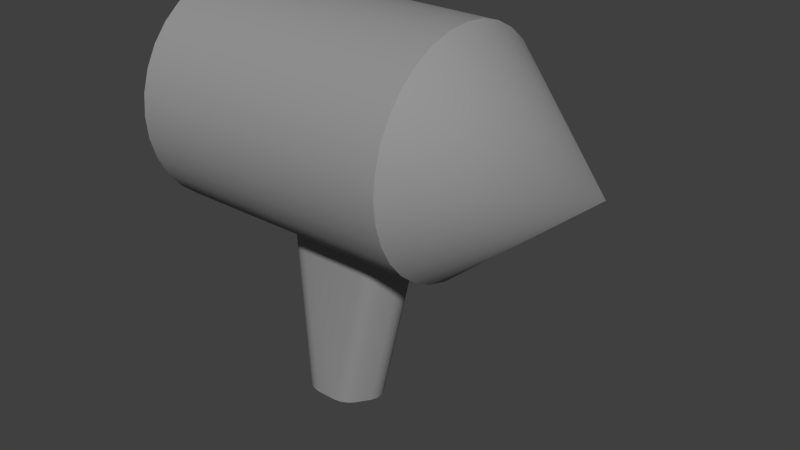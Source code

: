 # Source: human9.blend  (saved by Blender 2.77.0; exported with 4.5.12 LTS)
import bpy
from mathutils import Matrix  # noqa: F401  (used for matrix-valued properties, if any)

bpy.ops.wm.read_factory_settings(use_empty=True)
scene = bpy.context.scene
scene.name = 'Scene'

# ---- collections
col_collection_1 = bpy.data.collections.new('Collection 1'); scene.collection.children.link(col_collection_1)

# ---- materials (node trees are filled in below, after node groups)
mat_colobotmesh_mat_1 = bpy.data.materials.new('ColobotMesh_mat_1')
mat_colobotmesh_mat_1.alpha_threshold = 0.0
mat_colobotmesh_mat_1.use_transparent_shadow = False
mat_colobotmesh_mat_1.diffuse_color = (0.3, 0.3, 0.3, 1.0)
mat_colobotmesh_mat_1.specular_color = (0.0, 0.0, 0.0)
mat_colobotmesh_mat_1.roughness = 0.5
mat_colobotmesh_mat_2 = bpy.data.materials.new('ColobotMesh_mat_2')
mat_colobotmesh_mat_2.alpha_threshold = 0.0
mat_colobotmesh_mat_2.use_transparent_shadow = False
mat_colobotmesh_mat_2.diffuse_color = (1.0, 1.0, 1.0, 1.0)
mat_colobotmesh_mat_2.specular_color = (0.0, 0.0, 0.0)
mat_colobotmesh_mat_2.roughness = 0.5
mat_colobotmesh_mat_3 = bpy.data.materials.new('ColobotMesh_mat_3')
mat_colobotmesh_mat_3.alpha_threshold = 0.0
mat_colobotmesh_mat_3.use_transparent_shadow = False
mat_colobotmesh_mat_3.diffuse_color = (1.0, 1.0, 1.0, 1.0)
mat_colobotmesh_mat_3.specular_color = (0.0, 0.0, 0.0)
mat_colobotmesh_mat_3.roughness = 0.5

# ---- material node trees

# ---- world
world_world = bpy.data.worlds.new('World'); scene.world = world_world
world_world.color = (0.05088, 0.05088, 0.05088)
world_world.use_sun_shadow = False
world_world.sun_shadow_jitter_overblur = 0.0
world_world.cycles.sampling_method = 'NONE'
world_world.cycles.sample_map_resolution = 256

# ---- meshes
me_colobotmesh__001 = bpy.data.meshes.new('ColobotMesh_.001')
me_colobotmesh__001.from_pydata([(0.001153, -0.4276, 0.004171), (0.1722, -0.4276, -0.03712), (0.1723, -0.4276, 0.04551), (0.1507, -0.4276, 0.004171), (0.1828, -0.4276, -0.01094), (0.1828, -0.4276, 0.01931), (0.1301, -0.4276, 0.1059), (0.04979, -0.4276, 0.1472), (0.07225, -0.4276, 0.1059), (0.1087, -0.4276, 0.1265), (0.07934, -0.4276, 0.1417), (-0.04872, -0.4276, 0.1472), (-0.1275, -0.4276, 0.1062), (-0.07013, -0.4276, 0.1061), (-0.07763, -0.4276, 0.1417), (-0.1065, -0.4276, 0.1267), (-0.1702, -0.4276, 0.04518), (-0.1701, -0.4276, -0.0368), (-0.1488, -0.4276, 0.004171), (-0.1807, -0.4276, 0.01919), (-0.1806, -0.4276, -0.01082), (-0.1276, -0.4276, -0.09743), (-0.04872, -0.4276, -0.1384), (-0.07011, -0.4276, -0.09743), (-0.1065, -0.4276, -0.1179), (-0.07763, -0.4276, -0.1329), (0.04979, -0.4276, -0.1384), (0.1301, -0.4276, -0.09711), (0.07166, -0.4276, -0.09635), (0.07935, -0.4276, -0.1329), (0.1088, -0.4276, -0.1178), (0.3838, 0.4724, 0.04551), (0.3837, 0.4724, -0.03712), (0.3944, 0.4724, 0.01931), (0.3943, 0.4724, -0.01094), (0.2613, 0.4724, 0.1472), (0.3416, 0.4724, 0.1059), (0.2909, 0.4724, 0.1417), (0.3203, 0.4724, 0.1265), (-0.191, 0.4724, 0.1062), (-0.1122, 0.4724, 0.1472), (-0.1699, 0.4724, 0.1267), (-0.1411, 0.4724, 0.1417), (-0.2335, 0.4724, -0.0368), (-0.2336, 0.4724, 0.04518), (-0.2441, 0.4724, -0.01082), (-0.2441, 0.4724, 0.01919), (-0.1122, 0.4724, -0.1384), (-0.191, 0.4724, -0.09743), (-0.1411, 0.4724, -0.1329), (-0.1699, 0.4724, -0.1179), (0.3417, 0.4724, -0.09711), (0.2613, 0.4724, -0.1384), (0.3203, 0.4724, -0.1178), (0.2909, 0.4724, -0.1329)], [], [(27, 1, 3), (40, 11, 7), (44, 16, 12), (23, 22, 26), (52, 26, 22), (7, 11, 13), (18, 17, 21), (32, 1, 27), (3, 2, 6), (12, 16, 18), (48, 21, 17), (1, 4, 3), (4, 5, 3), (5, 2, 3), (6, 9, 8), (9, 10, 8), (10, 7, 8), (11, 14, 13), (14, 15, 13), (15, 12, 13), (16, 19, 18), (19, 20, 18), (20, 17, 18), (21, 24, 23), (24, 25, 23), (25, 22, 23), (26, 29, 28), (29, 30, 28), (30, 27, 28), (1, 32, 34), (4, 34, 33), (5, 33, 31), (26, 52, 54), (29, 54, 53), (30, 53, 51), (11, 40, 42), (14, 42, 41), (15, 41, 39), (16, 44, 46), (19, 46, 45), (20, 45, 43), (21, 48, 50), (24, 50, 49), (25, 49, 47), (6, 36, 38), (9, 38, 37), (10, 37, 35), (36, 6, 2), (3, 0, 28), (35, 40, 7), (28, 27, 3), (39, 44, 12), (28, 0, 23), (28, 23, 26), (13, 0, 8), (47, 52, 22), (23, 0, 18), (8, 7, 13), (23, 18, 21), (8, 0, 3), (51, 32, 27), (8, 3, 6), (43, 48, 17), (18, 0, 13), (13, 12, 18), (4, 1, 34), (5, 4, 33), (2, 5, 31), (29, 26, 54), (30, 29, 53), (27, 30, 51), (14, 11, 42), (15, 14, 41), (12, 15, 39), (19, 16, 46), (20, 19, 45), (17, 20, 43), (24, 21, 50), (25, 24, 49), (22, 25, 47), (9, 6, 38), (10, 9, 37), (7, 10, 35), (31, 36, 2)])
me_colobotmesh__001.polygons.foreach_set('use_smooth', [True] * 84)
_uv = me_colobotmesh__001.uv_layers.new(name='UV_1')
_uv.uv.foreach_set('vector', [0.6046, 0.9863, 0.6063, 0.9863, 0.6074, 0.9863, 0.6113, 0.9941, 0.6113, 0.9863, 0.6113, 0.9863, 0.6085, 0.9941, 0.6085, 0.9863, 0.6102, 0.9863, 0.6046, 0.9863, 0.6035, 0.9863, 0.6035, 0.9863, 0.6035, 0.9941, 0.6035, 0.9863, 0.6035, 0.9863, 0.6113, 0.9863, 0.6113, 0.9863, 0.6102, 0.9863, 0.6074, 0.9863, 0.6063, 0.9863, 0.6046, 0.9863, 0.6063, 0.9941, 0.6063, 0.9863, 0.6046, 0.9863, 0.6074, 0.9863, 0.6085, 0.9863, 0.6102, 0.9863, 0.6102, 0.9863, 0.6085, 0.9863, 0.6074, 0.9863, 0.6046, 0.9941, 0.6046, 0.9863, 0.6063, 0.9863, 0.6063, 0.9863, 0.6069, 0.9863, 0.6074, 0.9863, 0.6069, 0.9863, 0.6075, 0.9863, 0.6074, 0.9863, 0.6075, 0.9863, 0.6085, 0.9863, 0.6074, 0.9863, 0.6102, 0.9863, 0.6108, 0.9863, 0.6102, 0.9863, 0.6108, 0.9863, 0.6115, 0.9863, 0.6102, 0.9863, 0.6115, 0.9863, 0.6113, 0.9863, 0.6102, 0.9863, 0.6113, 0.9863, 0.6113, 0.9863, 0.6102, 0.9863, 0.6113, 0.9863, 0.6113, 0.9863, 0.6102, 0.9863, 0.6113, 0.9863, 0.6102, 0.9863, 0.6102, 0.9863, 0.6085, 0.9863, 0.6079, 0.9863, 0.6074, 0.9863, 0.6079, 0.9863, 0.6074, 0.9863, 0.6074, 0.9863, 0.6074, 0.9863, 0.6063, 0.9863, 0.6074, 0.9863, 0.6046, 0.9863, 0.604, 0.9863, 0.6046, 0.9863, 0.604, 0.9863, 0.6033, 0.9863, 0.6046, 0.9863, 0.6033, 0.9863, 0.6035, 0.9863, 0.6046, 0.9863, 0.6035, 0.9863, 0.6035, 0.9863, 0.6047, 0.9863, 0.6035, 0.9863, 0.6035, 0.9863, 0.6047, 0.9863, 0.6035, 0.9863, 0.6046, 0.9863, 0.6047, 0.9863, 0.6063, 0.9863, 0.6063, 0.9941, 0.6069, 0.9941, 0.6069, 0.9863, 0.6069, 0.9941, 0.6079, 0.9941, 0.6079, 0.9863, 0.6079, 0.9941, 0.6085, 0.9941, 0.6035, 0.9863, 0.6035, 0.9941, 0.6035, 0.9941, 0.6035, 0.9863, 0.6035, 0.9941, 0.604, 0.9941, 0.604, 0.9863, 0.604, 0.9941, 0.6046, 0.9941, 0.6113, 0.9863, 0.6113, 0.9941, 0.6113, 0.9941, 0.6113, 0.9863, 0.6113, 0.9941, 0.6109, 0.9941, 0.6109, 0.9863, 0.6109, 0.9941, 0.6102, 0.9941, 0.6085, 0.9863, 0.6085, 0.9941, 0.6079, 0.9941, 0.6079, 0.9863, 0.6079, 0.9941, 0.6069, 0.9941, 0.6069, 0.9863, 0.6069, 0.9941, 0.6063, 0.9941, 0.6046, 0.9863, 0.6046, 0.9941, 0.604, 0.9941, 0.604, 0.9863, 0.604, 0.9941, 0.6035, 0.9941, 0.6035, 0.9863, 0.6035, 0.9941, 0.6035, 0.9941, 0.6102, 0.9863, 0.6102, 0.9941, 0.6108, 0.9941, 0.6108, 0.9863, 0.6108, 0.9941, 0.6113, 0.9941, 0.6113, 0.9863, 0.6113, 0.9941, 0.6113, 0.9941, 0.6102, 0.9941, 0.6102, 0.9863, 0.6085, 0.9863, 0.6074, 0.9863, 0.6074, 0.9863, 0.6047, 0.9863, 0.6113, 0.9941, 0.6113, 0.9941, 0.6113, 0.9863, 0.6047, 0.9863, 0.6046, 0.9863, 0.6074, 0.9863, 0.6102, 0.9941, 0.6085, 0.9941, 0.6102, 0.9863, 0.6047, 0.9863, 0.6074, 0.9863, 0.6046, 0.9863, 0.6047, 0.9863, 0.6046, 0.9863, 0.6035, 0.9863, 0.6102, 0.9863, 0.6074, 0.9863, 0.6102, 0.9863, 0.6035, 0.9941, 0.6035, 0.9941, 0.6035, 0.9863, 0.6046, 0.9863, 0.6074, 0.9863, 0.6074, 0.9863, 0.6102, 0.9863, 0.6113, 0.9863, 0.6102, 0.9863, 0.6046, 0.9863, 0.6074, 0.9863, 0.6046, 0.9863, 0.6102, 0.9863, 0.6074, 0.9863, 0.6074, 0.9863, 0.6046, 0.9941, 0.6063, 0.9941, 0.6046, 0.9863, 0.6102, 0.9863, 0.6074, 0.9863, 0.6102, 0.9863, 0.6063, 0.9941, 0.6046, 0.9941, 0.6063, 0.9863, 0.6074, 0.9863, 0.6074, 0.9863, 0.6102, 0.9863, 0.6102, 0.9863, 0.6102, 0.9863, 0.6074, 0.9863, 0.6069, 0.9863, 0.6063, 0.9863, 0.6069, 0.9941, 0.6079, 0.9863, 0.6069, 0.9863, 0.6079, 0.9941, 0.6085, 0.9863, 0.6079, 0.9863, 0.6085, 0.9941, 0.6035, 0.9863, 0.6035, 0.9863, 0.6035, 0.9941, 0.604, 0.9863, 0.6035, 0.9863, 0.604, 0.9941, 0.6046, 0.9863, 0.604, 0.9863, 0.6046, 0.9941, 0.6113, 0.9863, 0.6113, 0.9863, 0.6113, 0.9941, 0.6109, 0.9863, 0.6113, 0.9863, 0.6109, 0.9941, 0.6102, 0.9863, 0.6109, 0.9863, 0.6102, 0.9941, 0.6079, 0.9863, 0.6085, 0.9863, 0.6079, 0.9941, 0.6069, 0.9863, 0.6079, 0.9863, 0.6069, 0.9941, 0.6063, 0.9863, 0.6069, 0.9863, 0.6063, 0.9941, 0.604, 0.9863, 0.6046, 0.9863, 0.604, 0.9941, 0.6035, 0.9863, 0.604, 0.9863, 0.6035, 0.9941, 0.6035, 0.9863, 0.6035, 0.9863, 0.6035, 0.9941, 0.6108, 0.9863, 0.6102, 0.9863, 0.6108, 0.9941, 0.6113, 0.9863, 0.6108, 0.9863, 0.6113, 0.9941, 0.6113, 0.9863, 0.6113, 0.9863, 0.6113, 0.9941, 0.6085, 0.9941, 0.6102, 0.9941, 0.6085, 0.9863])
_uv.active_render = True
_uv = me_colobotmesh__001.uv_layers.new(name='UV_2')
_uv.uv.foreach_set('vector', [0.4464, 0.7137, 0.4064, 0.7244, 0.3782, 0.7231, 0.3058, 0.5467, 0.3107, 0.6857, 0.2895, 0.6996, 0.3621, 0.4957, 0.3602, 0.6709, 0.3371, 0.6755, 0.4146, 0.6839, 0.4411, 0.6854, 0.4627, 0.6992, 0.6122, 0.9312, 0.4627, 0.6992, 0.4411, 0.6854, 0.2895, 0.6996, 0.3107, 0.6857, 0.3373, 0.6841, 0.3759, 0.6753, 0.3914, 0.6709, 0.4145, 0.6754, 0.8029, 0.9803, 0.4064, 0.7244, 0.4464, 0.7137, 0.3782, 0.7231, 0.3498, 0.7245, 0.3074, 0.714, 0.3371, 0.6755, 0.3602, 0.6709, 0.3759, 0.6753, 0.4094, 0.4954, 0.4145, 0.6754, 0.3914, 0.6709, 0.4064, 0.7244, 0.3909, 0.728, 0.3782, 0.7231, 0.3909, 0.728, 0.3771, 0.7307, 0.3782, 0.7231, 0.3771, 0.7307, 0.3498, 0.7245, 0.3782, 0.7231, 0.3074, 0.714, 0.2906, 0.7096, 0.3067, 0.7042, 0.2906, 0.7096, 0.2682, 0.7048, 0.3067, 0.7042, 0.2682, 0.7048, 0.2895, 0.6996, 0.3067, 0.7042, 0.3107, 0.6857, 0.3169, 0.6816, 0.3373, 0.6841, 0.3169, 0.6816, 0.3239, 0.6748, 0.3373, 0.6841, 0.3239, 0.6748, 0.3371, 0.6755, 0.3373, 0.6841, 0.3602, 0.6709, 0.3687, 0.6693, 0.3759, 0.6753, 0.3687, 0.6693, 0.3764, 0.668, 0.3759, 0.6753, 0.3764, 0.668, 0.3914, 0.6709, 0.3759, 0.6753, 0.4145, 0.6754, 0.4235, 0.6772, 0.4146, 0.6839, 0.4235, 0.6772, 0.4324, 0.679, 0.4146, 0.6839, 0.4324, 0.679, 0.4411, 0.6854, 0.4146, 0.6839, 0.4627, 0.6992, 0.4692, 0.7033, 0.4452, 0.7038, 0.4692, 0.7033, 0.4764, 0.7102, 0.4452, 0.7038, 0.4764, 0.7102, 0.4464, 0.7137, 0.4452, 0.7038, 0.4064, 0.7244, 0.8029, 0.9803, 0.84, 0.9791, 0.3909, 0.728, 0.84, 0.9791, 0.7724, 0.9791, 0.3656, 0.7281, 0.7724, 0.9791, 0.6527, 0.9802, 0.4627, 0.6992, 0.6122, 0.9312, 0.6254, 0.9616, 0.4692, 0.7033, 0.6254, 0.9616, 0.6638, 0.9831, 0.462, 0.7092, 0.6638, 0.9831, 0.7035, 0.9825, 0.3107, 0.6857, 0.3058, 0.5467, 0.3188, 0.517, 0.3169, 0.6816, 0.3188, 0.517, 0.3341, 0.4954, 0.3281, 0.6774, 0.3341, 0.4954, 0.3419, 0.4954, 0.3602, 0.6709, 0.3621, 0.4957, 0.3695, 0.4959, 0.3687, 0.6693, 0.3695, 0.4959, 0.3819, 0.4959, 0.3829, 0.6693, 0.3819, 0.4959, 0.3893, 0.4957, 0.4145, 0.6754, 0.4094, 0.4954, 0.4173, 0.4954, 0.4235, 0.6772, 0.4173, 0.4954, 0.4325, 0.5171, 0.4347, 0.6813, 0.4325, 0.5171, 0.4454, 0.5468, 0.3074, 0.714, 0.3333, 0.9822, 0.2072, 0.9826, 0.2906, 0.7096, 0.2072, 0.9826, 0.1244, 0.9611, 0.2831, 0.7037, 0.1244, 0.9611, 0.1377, 0.9307, 0.3333, 0.9822, 0.3074, 0.714, 0.3498, 0.7245, 0.3782, 0.7231, 0.3763, 0.6976, 0.4452, 0.7038, 0.1377, 0.9307, 0.3058, 0.5467, 0.2895, 0.6996, 0.4452, 0.7038, 0.4464, 0.7137, 0.3782, 0.7231, 0.3419, 0.4954, 0.3621, 0.4957, 0.3371, 0.6755, 0.4452, 0.7038, 0.3763, 0.6976, 0.4146, 0.6839, 0.4452, 0.7038, 0.4146, 0.6839, 0.4627, 0.6992, 0.3373, 0.6841, 0.3763, 0.6976, 0.3067, 0.7042, 0.4454, 0.5468, 0.6122, 0.9312, 0.4411, 0.6854, 0.4146, 0.6839, 0.3763, 0.6976, 0.3759, 0.6753, 0.3067, 0.7042, 0.2895, 0.6996, 0.3373, 0.6841, 0.4146, 0.6839, 0.3759, 0.6753, 0.4145, 0.6754, 0.3067, 0.7042, 0.3763, 0.6976, 0.3782, 0.7231, 0.7035, 0.9825, 0.8029, 0.9803, 0.4464, 0.7137, 0.3067, 0.7042, 0.3782, 0.7231, 0.3074, 0.714, 0.3893, 0.4957, 0.4094, 0.4954, 0.3914, 0.6709, 0.3759, 0.6753, 0.3763, 0.6976, 0.3373, 0.6841, 0.3373, 0.6841, 0.3371, 0.6755, 0.3759, 0.6753, 0.3909, 0.728, 0.4064, 0.7244, 0.84, 0.9791, 0.3656, 0.7281, 0.3909, 0.728, 0.7724, 0.9791, 0.3498, 0.7245, 0.3656, 0.7281, 0.6527, 0.9802, 0.4692, 0.7033, 0.4627, 0.6992, 0.6254, 0.9616, 0.462, 0.7092, 0.4692, 0.7033, 0.6638, 0.9831, 0.4464, 0.7137, 0.462, 0.7092, 0.7035, 0.9825, 0.3169, 0.6816, 0.3107, 0.6857, 0.3188, 0.517, 0.3281, 0.6774, 0.3169, 0.6816, 0.3341, 0.4954, 0.3371, 0.6755, 0.3281, 0.6774, 0.3419, 0.4954, 0.3687, 0.6693, 0.3602, 0.6709, 0.3695, 0.4959, 0.3829, 0.6693, 0.3687, 0.6693, 0.3819, 0.4959, 0.3914, 0.6709, 0.3829, 0.6693, 0.3893, 0.4957, 0.4235, 0.6772, 0.4145, 0.6754, 0.4173, 0.4954, 0.4347, 0.6813, 0.4235, 0.6772, 0.4325, 0.5171, 0.4411, 0.6854, 0.4347, 0.6813, 0.4454, 0.5468, 0.2906, 0.7096, 0.3074, 0.714, 0.2072, 0.9826, 0.2831, 0.7037, 0.2906, 0.7096, 0.1244, 0.9611, 0.2895, 0.6996, 0.2831, 0.7037, 0.1377, 0.9307, 0.6527, 0.9802, 0.3333, 0.9822, 0.3498, 0.7245])
_ca = me_colobotmesh__001.color_attributes.new('Col', 'BYTE_COLOR', 'CORNER')
_ca.data.foreach_set('color', [1.0, 1.0, 1.0, 1.0, 1.0, 1.0, 1.0, 1.0, 1.0, 1.0, 1.0, 1.0, 1.0, 1.0, 1.0, 1.0, 1.0, 1.0, 1.0, 1.0, 1.0, 1.0, 1.0, 1.0, 1.0, 1.0, 1.0, 1.0, 1.0, 1.0, 1.0, 1.0, 1.0, 1.0, 1.0, 1.0, 1.0, 1.0, 1.0, 1.0, 1.0, 1.0, 1.0, 1.0, 1.0, 1.0, 1.0, 1.0, 1.0, 1.0, 1.0, 1.0, 1.0, 1.0, 1.0, 1.0, 1.0, 1.0, 1.0, 1.0, 1.0, 1.0, 1.0, 1.0, 1.0, 1.0, 1.0, 1.0, 1.0, 1.0, 1.0, 1.0, 1.0, 1.0, 1.0, 1.0, 1.0, 1.0, 1.0, 1.0, 1.0, 1.0, 1.0, 1.0, 1.0, 1.0, 1.0, 1.0, 1.0, 1.0, 1.0, 1.0, 1.0, 1.0, 1.0, 1.0, 1.0, 1.0, 1.0, 1.0, 1.0, 1.0, 1.0, 1.0, 1.0, 1.0, 1.0, 1.0, 1.0, 1.0, 1.0, 1.0, 1.0, 1.0, 1.0, 1.0, 1.0, 1.0, 1.0, 1.0, 1.0, 1.0, 1.0, 1.0, 1.0, 1.0, 1.0, 1.0, 1.0, 1.0, 1.0, 1.0, 1.0, 1.0, 1.0, 1.0, 1.0, 1.0, 1.0, 1.0, 1.0, 1.0, 1.0, 1.0, 1.0, 1.0, 1.0, 1.0, 0.9911, 0.9911, 0.9911, 0.9961, 1.0, 1.0, 1.0, 1.0, 0.9911, 0.9911, 0.9911, 0.9961, 1.0, 1.0, 1.0, 1.0, 1.0, 1.0, 1.0, 1.0, 1.0, 1.0, 1.0, 1.0, 0.9911, 0.9911, 0.9911, 0.9961, 1.0, 1.0, 1.0, 1.0, 0.9911, 0.9911, 0.9911, 0.9961, 1.0, 1.0, 1.0, 1.0, 1.0, 1.0, 1.0, 1.0, 1.0, 1.0, 1.0, 1.0, 1.0, 1.0, 1.0, 1.0, 1.0, 1.0, 1.0, 1.0, 1.0, 1.0, 1.0, 1.0, 1.0, 1.0, 1.0, 1.0, 1.0, 1.0, 1.0, 1.0, 1.0, 1.0, 1.0, 1.0, 1.0, 1.0, 1.0, 1.0, 1.0, 1.0, 1.0, 1.0, 1.0, 1.0, 1.0, 1.0, 1.0, 1.0, 1.0, 1.0, 1.0, 1.0, 1.0, 1.0, 1.0, 1.0, 1.0, 1.0, 0.9911, 0.9911, 0.9911, 0.9961, 1.0, 1.0, 1.0, 1.0, 0.9911, 0.9911, 0.9911, 0.9961, 1.0, 1.0, 1.0, 1.0, 1.0, 1.0, 1.0, 1.0, 1.0, 1.0, 1.0, 1.0, 1.0, 1.0, 1.0, 1.0, 1.0, 1.0, 1.0, 1.0, 1.0, 1.0, 1.0, 1.0, 1.0, 1.0, 1.0, 1.0, 1.0, 1.0, 1.0, 1.0, 1.0, 1.0, 1.0, 1.0, 1.0, 1.0, 1.0, 1.0, 1.0, 1.0, 1.0, 1.0, 1.0, 1.0, 1.0, 1.0, 1.0, 1.0, 1.0, 1.0, 1.0, 1.0, 1.0, 1.0, 1.0, 1.0, 1.0, 1.0, 1.0, 1.0, 1.0, 1.0, 1.0, 1.0, 1.0, 1.0, 1.0, 1.0, 1.0, 1.0, 1.0, 1.0, 1.0, 1.0, 1.0, 1.0, 1.0, 1.0, 1.0, 1.0, 1.0, 1.0, 1.0, 1.0, 1.0, 1.0, 1.0, 1.0, 1.0, 1.0, 1.0, 1.0, 1.0, 1.0, 1.0, 1.0, 1.0, 1.0, 1.0, 1.0, 1.0, 1.0, 1.0, 1.0, 1.0, 1.0, 1.0, 1.0, 1.0, 1.0, 1.0, 1.0, 1.0, 1.0, 1.0, 1.0, 1.0, 1.0, 1.0, 1.0, 1.0, 1.0, 1.0, 1.0, 1.0, 1.0, 1.0, 1.0, 1.0, 1.0, 1.0, 1.0, 1.0, 1.0, 1.0, 1.0, 1.0, 1.0, 1.0, 1.0, 1.0, 1.0, 1.0, 1.0, 1.0, 1.0, 1.0, 1.0, 1.0, 1.0, 1.0, 1.0, 1.0, 1.0, 1.0, 1.0, 1.0, 1.0, 1.0, 1.0, 1.0, 1.0, 1.0, 1.0, 1.0, 1.0, 1.0, 1.0, 1.0, 1.0, 1.0, 1.0, 1.0, 1.0, 1.0, 1.0, 1.0, 1.0, 1.0, 1.0, 1.0, 1.0, 1.0, 1.0, 1.0, 1.0, 1.0, 1.0, 1.0, 1.0, 1.0, 1.0, 1.0, 1.0, 1.0, 1.0, 1.0, 1.0, 1.0, 1.0, 1.0, 1.0, 1.0, 1.0, 1.0, 1.0, 1.0, 1.0, 1.0, 1.0, 0.9911, 0.9911, 0.9911, 0.9961, 1.0, 1.0, 1.0, 1.0, 0.9911, 0.9911, 0.9911, 0.9961, 0.9911, 0.9911, 0.9911, 0.9961, 0.9911, 0.9911, 0.9911, 0.9961, 1.0, 1.0, 1.0, 1.0, 1.0, 1.0, 1.0, 1.0, 1.0, 1.0, 1.0, 1.0, 0.9911, 0.9911, 0.9911, 0.9961, 1.0, 1.0, 1.0, 1.0, 0.9911, 0.9911, 0.9911, 0.9961, 1.0, 1.0, 1.0, 1.0, 1.0, 1.0, 1.0, 1.0, 1.0, 1.0, 1.0, 1.0, 1.0, 1.0, 1.0, 1.0, 1.0, 1.0, 1.0, 1.0, 1.0, 1.0, 1.0, 1.0, 1.0, 1.0, 1.0, 1.0, 0.9911, 0.9911, 0.9911, 0.9961, 1.0, 1.0, 1.0, 1.0, 1.0, 1.0, 1.0, 1.0, 1.0, 1.0, 1.0, 1.0, 1.0, 1.0, 1.0, 1.0, 1.0, 1.0, 1.0, 1.0, 1.0, 1.0, 1.0, 1.0, 1.0, 1.0, 1.0, 1.0, 1.0, 1.0, 1.0, 1.0, 1.0, 1.0, 1.0, 1.0, 1.0, 1.0, 1.0, 1.0, 1.0, 1.0, 1.0, 1.0, 1.0, 1.0, 1.0, 1.0, 1.0, 1.0, 1.0, 1.0, 1.0, 1.0, 1.0, 1.0, 1.0, 1.0, 1.0, 1.0, 1.0, 1.0, 1.0, 1.0, 1.0, 1.0, 1.0, 1.0, 1.0, 1.0, 1.0, 1.0, 1.0, 1.0, 1.0, 1.0, 1.0, 1.0, 1.0, 1.0, 1.0, 1.0, 1.0, 1.0, 1.0, 1.0, 1.0, 1.0, 1.0, 1.0, 1.0, 1.0, 1.0, 1.0, 1.0, 1.0, 1.0, 1.0, 1.0, 1.0, 1.0, 1.0, 1.0, 1.0, 1.0, 1.0, 1.0, 1.0, 1.0, 1.0, 1.0, 1.0, 1.0, 1.0, 1.0, 1.0, 1.0, 1.0, 1.0, 1.0, 1.0, 1.0, 1.0, 1.0, 1.0, 1.0, 1.0, 1.0, 1.0, 1.0, 1.0, 1.0, 1.0, 1.0, 1.0, 1.0, 1.0, 1.0, 1.0, 1.0, 1.0, 1.0, 1.0, 1.0, 1.0, 1.0, 1.0, 1.0, 1.0, 1.0, 1.0, 1.0, 1.0, 1.0, 1.0, 1.0, 1.0, 1.0, 1.0, 1.0, 1.0, 1.0, 1.0, 1.0, 1.0, 1.0, 1.0, 1.0, 1.0, 1.0, 1.0, 1.0, 1.0, 1.0, 1.0, 1.0, 1.0, 1.0, 1.0, 1.0, 1.0, 1.0, 1.0, 1.0, 1.0, 1.0, 1.0, 1.0, 1.0, 1.0, 1.0, 1.0, 1.0, 1.0, 1.0, 1.0, 1.0, 1.0, 1.0, 1.0, 1.0, 1.0, 1.0, 1.0, 1.0, 1.0, 1.0, 1.0, 1.0, 1.0, 1.0, 1.0, 1.0, 1.0, 1.0, 1.0, 1.0, 1.0, 1.0, 1.0, 1.0, 1.0, 1.0, 1.0, 1.0, 1.0, 1.0, 1.0, 1.0, 1.0, 1.0, 1.0, 1.0, 1.0, 1.0, 1.0, 1.0, 1.0, 1.0, 1.0, 1.0, 1.0, 1.0, 1.0, 1.0, 1.0, 1.0, 1.0, 1.0, 1.0, 1.0, 1.0, 1.0, 1.0, 1.0, 1.0, 1.0, 1.0, 1.0, 1.0, 1.0, 1.0, 1.0, 1.0, 1.0, 1.0, 1.0, 1.0, 1.0, 1.0, 1.0, 1.0, 1.0, 1.0, 1.0, 1.0, 1.0, 1.0, 1.0, 1.0, 1.0, 1.0, 1.0, 1.0, 1.0, 1.0, 1.0, 1.0, 1.0, 1.0, 1.0, 1.0, 1.0, 1.0, 1.0, 1.0, 1.0, 1.0, 1.0, 1.0, 1.0, 1.0, 1.0, 1.0, 1.0, 1.0, 1.0, 1.0, 1.0, 1.0, 1.0, 1.0, 1.0, 1.0, 1.0, 1.0, 1.0, 1.0, 1.0, 1.0, 1.0, 1.0, 1.0, 1.0, 1.0, 1.0, 1.0, 1.0, 1.0, 1.0, 1.0, 1.0, 1.0, 1.0, 1.0, 1.0, 1.0, 1.0, 1.0, 1.0, 1.0, 1.0, 1.0, 1.0, 0.9911, 0.9911, 0.9911, 0.9961, 1.0, 1.0, 1.0, 1.0, 1.0, 1.0, 1.0, 1.0, 0.9911, 0.9911, 0.9911, 0.9961, 0.9911, 0.9911, 0.9911, 0.9961, 0.9911, 0.9911, 0.9911, 0.9961, 1.0, 1.0, 1.0, 1.0, 0.9911, 0.9911, 0.9911, 0.9961, 1.0, 1.0, 1.0, 1.0, 1.0, 1.0, 1.0, 1.0, 1.0, 1.0, 1.0, 1.0, 0.9911, 0.9911, 0.9911, 0.9961, 1.0, 1.0, 1.0, 1.0, 1.0, 1.0, 1.0, 1.0, 1.0, 1.0, 1.0, 1.0, 1.0, 1.0, 1.0, 1.0, 1.0, 1.0, 1.0, 1.0, 1.0, 1.0, 1.0, 1.0, 0.9911, 0.9911, 0.9911, 0.9961, 1.0, 1.0, 1.0, 1.0, 1.0, 1.0, 1.0, 1.0, 1.0, 1.0, 1.0, 1.0, 0.9911, 0.9911, 0.9911, 0.9961, 1.0, 1.0, 1.0, 1.0, 1.0, 1.0, 1.0, 1.0, 1.0, 1.0, 1.0, 1.0, 1.0, 1.0, 1.0, 1.0, 1.0, 1.0, 1.0, 1.0, 1.0, 1.0, 1.0, 1.0, 1.0, 1.0, 1.0, 1.0])
me_colobotmesh__001.materials.append(mat_colobotmesh_mat_1)
me_colobotmesh__001.materials.append(mat_colobotmesh_mat_2)
me_colobotmesh__001.materials.append(mat_colobotmesh_mat_3)
me_colobotmesh__001.use_remesh_preserve_volume = False
me_colobotmesh__001.use_remesh_preserve_attributes = False
me_colobotmesh__001.use_mirror_vertex_groups = False
me_colobotmesh__001.update()
me_colobotmesh = bpy.data.meshes.new('ColobotMesh_')
me_colobotmesh.from_pydata([(0.6037, 0.4896, 0.3602), (0.6037, 0.8432, 0.5067), (-0.5931, 1.197, 0.3602), (-0.5931, 0.8432, 0.5067), (0.6037, 1.197, -0.3469), (0.6037, 1.197, 0.3602), (0.6037, 0.8432, -0.4933), (0.6037, 0.9407, -0.4837), (0.6037, 1.035, -0.4553), (0.6037, 1.121, -0.4091), (0.6037, 1.259, -0.2711), (0.6037, 1.305, -0.1847), (0.6037, 1.334, -0.09089), (0.6037, 1.343, 0.006659), (0.6037, 1.334, 0.1042), (0.6037, 1.305, 0.198), (0.6037, 1.259, 0.2844), (0.6037, 1.121, 0.4224), (0.6037, 1.035, 0.4686), (0.6037, 0.9407, 0.4971), (0.6037, 0.7456, 0.4971), (0.6037, 0.6518, 0.4686), (0.6037, 0.5654, 0.4224), (0.6037, 0.4274, 0.2844), (0.6037, 0.3812, 0.198), (0.6037, 0.3528, 0.1042), (0.6037, 0.3432, 0.006658), (0.6037, 0.3528, -0.09089), (0.6037, 0.3812, -0.1847), (0.6037, 0.4274, -0.2711), (0.6037, 0.4896, -0.3469), (0.6037, 0.5654, -0.4091), (0.6037, 0.6518, -0.4553), (0.6037, 0.7456, -0.4837), (1.2, 0.8432, 0.006657), (-0.5931, 0.8432, -0.4933), (-0.5931, 0.9407, -0.4837), (-0.5931, 1.034, -0.4553), (-0.5931, 1.121, -0.4091), (-0.5931, 1.197, -0.3469), (-0.5931, 1.259, -0.2711), (-0.5931, 1.305, -0.1847), (-0.5931, 1.334, -0.09089), (-0.5931, 1.343, 0.006659), (-0.5931, 1.334, 0.1042), (-0.5931, 1.305, 0.198), (-0.5931, 1.259, 0.2844), (-0.5931, 1.121, 0.4224), (-0.5931, 1.034, 0.4686), (-0.5931, 0.9407, 0.4971), (-0.5931, 0.7456, 0.4971), (-0.5931, 0.6518, 0.4686), (-0.5931, 0.5654, 0.4224), (-0.5931, 0.4896, 0.3602), (-0.5931, 0.4274, 0.2844), (-0.5931, 0.3812, 0.198), (-0.5931, 0.3528, 0.1042), (-0.5931, 0.3432, 0.006658), (-0.5931, 0.3528, -0.09089), (-0.5931, 0.3812, -0.1847), (-0.5931, 0.4274, -0.2711), (-0.5931, 0.4896, -0.3469), (-0.5931, 0.5654, -0.4091), (-0.5931, 0.6518, -0.4553), (-0.5931, 0.7456, -0.4837), (-0.4253, 0.8432, 0.006659)], [], [(57, 58, 27), (27, 28, 34), (18, 19, 34), (25, 26, 34), (7, 8, 34), (23, 24, 34), (15, 16, 34), (32, 33, 34), (13, 14, 34), (30, 31, 34), (20, 21, 34), (11, 12, 34), (28, 29, 34), (26, 27, 34), (8, 9, 34), (17, 18, 34), (24, 25, 34), (6, 7, 34), (33, 6, 34), (14, 15, 34), (31, 32, 34), (21, 22, 34), (12, 13, 34), (29, 30, 34), (10, 11, 34), (49, 3, 1), (39, 40, 10), (59, 60, 29), (41, 42, 12), (50, 51, 21), (61, 62, 31), (43, 44, 14), (52, 53, 0), (63, 64, 33), (45, 46, 16), (54, 55, 24), (2, 47, 17), (36, 37, 8), (56, 57, 26), (48, 49, 19), (38, 39, 4), (58, 59, 28), (40, 41, 11), (3, 50, 20), (60, 61, 30), (42, 43, 13), (51, 52, 22), (62, 63, 32), (44, 45, 15), (53, 54, 23), (64, 35, 6), (46, 2, 5), (35, 36, 7), (55, 56, 25), (47, 48, 18), (37, 38, 9), (61, 65, 62), (50, 65, 51), (41, 65, 42), (59, 65, 60), (39, 65, 40), (57, 65, 58), (37, 65, 38), (47, 65, 48), (55, 65, 56), (35, 65, 36), (64, 65, 35), (53, 65, 54), (44, 65, 45), (62, 65, 63), (51, 65, 52), (42, 65, 43), (60, 65, 61), (40, 65, 41), (58, 65, 59), (38, 65, 39), (48, 65, 49), (56, 65, 57), (36, 65, 37), (54, 65, 55), (45, 65, 46), (63, 65, 64), (52, 65, 53), (43, 65, 44), (9, 4, 34), (5, 17, 34), (22, 0, 34), (4, 10, 34), (19, 1, 34), (16, 5, 34), (0, 23, 34), (1, 20, 34), (49, 65, 3), (46, 65, 2), (3, 65, 50), (2, 65, 47), (26, 57, 27), (19, 49, 1), (4, 39, 10), (28, 59, 29), (11, 41, 12), (20, 50, 21), (30, 61, 31), (13, 43, 14), (22, 52, 0), (32, 63, 33), (15, 45, 16), (23, 54, 24), (5, 2, 17), (7, 36, 8), (25, 56, 26), (18, 48, 19), (9, 38, 4), (27, 58, 28), (10, 40, 11), (1, 3, 20), (29, 60, 30), (12, 42, 13), (21, 51, 22), (31, 62, 32), (14, 44, 15), (0, 53, 23), (33, 64, 6), (16, 46, 5), (6, 35, 7), (24, 55, 25), (17, 47, 18), (8, 37, 9)])
me_colobotmesh.polygons.foreach_set('use_smooth', [True] * 128)
_uv = me_colobotmesh.uv_layers.new(name='UV_1')
_uv.uv.foreach_set('vector', [0.752, 0.3105, 0.752, 0.2959, 0.873, 0.2959, 0.7566, 0.7893, 0.7622, 0.7789, 0.8125, 0.8125, 0.8243, 0.8719, 0.8125, 0.873, 0.8125, 0.8125, 0.752, 0.8125, 0.7531, 0.8007, 0.8125, 0.8125, 0.8357, 0.7566, 0.8461, 0.7622, 0.8125, 0.8125, 0.7566, 0.8357, 0.7531, 0.8243, 0.8125, 0.8125, 0.8628, 0.8461, 0.8553, 0.8553, 0.8125, 0.8125, 0.8007, 0.7531, 0.8125, 0.752, 0.8125, 0.8125, 0.8719, 0.8243, 0.8684, 0.8357, 0.8125, 0.8125, 0.7789, 0.7622, 0.7893, 0.7566, 0.8125, 0.8125, 0.7893, 0.8684, 0.7789, 0.8628, 0.8125, 0.8125, 0.8719, 0.8007, 0.873, 0.8125, 0.8125, 0.8125, 0.7622, 0.7789, 0.7697, 0.7697, 0.8125, 0.8125, 0.7531, 0.8007, 0.7566, 0.7893, 0.8125, 0.8125, 0.8461, 0.7622, 0.8553, 0.7697, 0.8125, 0.8125, 0.8357, 0.8684, 0.8243, 0.8719, 0.8125, 0.8125, 0.7531, 0.8243, 0.752, 0.8125, 0.8125, 0.8125, 0.8243, 0.7531, 0.8357, 0.7566, 0.8125, 0.8125, 0.8125, 0.752, 0.8243, 0.7531, 0.8125, 0.8125, 0.8684, 0.8357, 0.8628, 0.8461, 0.8125, 0.8125, 0.7893, 0.7566, 0.8007, 0.7531, 0.8125, 0.8125, 0.7789, 0.8628, 0.7697, 0.8553, 0.8125, 0.8125, 0.873, 0.8125, 0.8719, 0.8243, 0.8125, 0.8125, 0.7697, 0.7697, 0.7789, 0.7622, 0.8125, 0.8125, 0.8684, 0.7893, 0.8719, 0.8007, 0.8125, 0.8125, 0.752, 0.2959, 0.752, 0.3105, 0.873, 0.3105, 0.752, 0.252, 0.752, 0.2666, 0.873, 0.2666, 0.752, 0.2813, 0.752, 0.2666, 0.873, 0.2666, 0.752, 0.2812, 0.752, 0.2959, 0.873, 0.2959, 0.752, 0.2959, 0.752, 0.2812, 0.873, 0.2813, 0.752, 0.252, 0.752, 0.2666, 0.873, 0.2666, 0.752, 0.3105, 0.752, 0.2959, 0.873, 0.2959, 0.752, 0.2666, 0.752, 0.252, 0.873, 0.252, 0.752, 0.2813, 0.752, 0.2959, 0.873, 0.2959, 0.752, 0.2812, 0.752, 0.2666, 0.873, 0.2666, 0.752, 0.2666, 0.752, 0.2812, 0.873, 0.2812, 0.752, 0.252, 0.752, 0.2666, 0.873, 0.2666, 0.752, 0.2959, 0.752, 0.2812, 0.873, 0.2812, 0.752, 0.2959, 0.752, 0.3105, 0.873, 0.3105, 0.752, 0.2813, 0.752, 0.2959, 0.873, 0.2959, 0.752, 0.2666, 0.752, 0.252, 0.873, 0.252, 0.752, 0.2959, 0.752, 0.2813, 0.873, 0.2812, 0.752, 0.2666, 0.752, 0.2812, 0.873, 0.2812, 0.752, 0.3105, 0.752, 0.2959, 0.873, 0.2959, 0.752, 0.2666, 0.752, 0.252, 0.873, 0.252, 0.752, 0.2959, 0.752, 0.3105, 0.873, 0.3105, 0.752, 0.2812, 0.752, 0.2666, 0.873, 0.2666, 0.752, 0.2666, 0.752, 0.2813, 0.873, 0.2813, 0.752, 0.2959, 0.752, 0.2812, 0.873, 0.2812, 0.752, 0.252, 0.752, 0.2666, 0.873, 0.2666, 0.752, 0.2959, 0.752, 0.3105, 0.873, 0.3105, 0.752, 0.2666, 0.752, 0.252, 0.873, 0.252, 0.752, 0.3105, 0.752, 0.2959, 0.873, 0.2959, 0.752, 0.2812, 0.752, 0.2959, 0.873, 0.2959, 0.752, 0.2666, 0.752, 0.2813, 0.873, 0.2813, 0.752, 0.2812, 0.752, 0.2666, 0.873, 0.2666, 0.3673, 0.7736, 0.2969, 0.7031, 0.3522, 0.7859, 0.3163, 0.6054, 0.2969, 0.7031, 0.335, 0.6111, 0.2048, 0.7412, 0.2969, 0.7031, 0.1992, 0.7226, 0.3889, 0.7412, 0.2969, 0.7031, 0.3797, 0.7585, 0.2264, 0.7736, 0.2969, 0.7031, 0.2141, 0.7585, 0.3965, 0.7031, 0.2969, 0.7031, 0.3946, 0.7226, 0.2588, 0.7952, 0.2969, 0.7031, 0.2415, 0.7859, 0.2415, 0.6203, 0.2969, 0.7031, 0.2588, 0.6111, 0.3889, 0.665, 0.2969, 0.7031, 0.3946, 0.6837, 0.2969, 0.8027, 0.2969, 0.7031, 0.2774, 0.8008, 0.3163, 0.8008, 0.2969, 0.7031, 0.2969, 0.8027, 0.3673, 0.6327, 0.2969, 0.7031, 0.3797, 0.6478, 0.1992, 0.6837, 0.2969, 0.7031, 0.2048, 0.665, 0.3522, 0.7859, 0.2969, 0.7031, 0.335, 0.7952, 0.335, 0.6111, 0.2969, 0.7031, 0.3522, 0.6203, 0.1992, 0.7226, 0.2969, 0.7031, 0.1973, 0.7031, 0.3797, 0.7585, 0.2969, 0.7031, 0.3673, 0.7736, 0.2141, 0.7585, 0.2969, 0.7031, 0.2048, 0.7412, 0.3946, 0.7226, 0.2969, 0.7031, 0.3889, 0.7412, 0.2415, 0.7859, 0.2969, 0.7031, 0.2264, 0.7736, 0.2588, 0.6111, 0.2969, 0.7031, 0.2774, 0.6054, 0.3946, 0.6837, 0.2969, 0.7031, 0.3965, 0.7031, 0.2774, 0.8008, 0.2969, 0.7031, 0.2588, 0.7952, 0.3797, 0.6478, 0.2969, 0.7031, 0.3889, 0.665, 0.2048, 0.665, 0.2969, 0.7031, 0.2141, 0.6478, 0.335, 0.7952, 0.2969, 0.7031, 0.3163, 0.8008, 0.3522, 0.6203, 0.2969, 0.7031, 0.3673, 0.6327, 0.1973, 0.7031, 0.2969, 0.7031, 0.1992, 0.6837, 0.8553, 0.7697, 0.8628, 0.7789, 0.8125, 0.8125, 0.8461, 0.8628, 0.8357, 0.8684, 0.8125, 0.8125, 0.7697, 0.8553, 0.7622, 0.8461, 0.8125, 0.8125, 0.8628, 0.7789, 0.8684, 0.7893, 0.8125, 0.8125, 0.8125, 0.873, 0.8007, 0.8719, 0.8125, 0.8125, 0.8553, 0.8553, 0.8461, 0.8628, 0.8125, 0.8125, 0.7622, 0.8461, 0.7566, 0.8357, 0.8125, 0.8125, 0.8007, 0.8719, 0.7893, 0.8684, 0.8125, 0.8125, 0.2774, 0.6054, 0.2969, 0.7031, 0.2969, 0.6035, 0.2141, 0.6478, 0.2969, 0.7031, 0.2264, 0.6327, 0.2969, 0.6035, 0.2969, 0.7031, 0.3163, 0.6054, 0.2264, 0.6327, 0.2969, 0.7031, 0.2415, 0.6203, 0.873, 0.3105, 0.752, 0.3105, 0.873, 0.2959, 0.873, 0.2959, 0.752, 0.2959, 0.873, 0.3105, 0.873, 0.252, 0.752, 0.252, 0.873, 0.2666, 0.873, 0.2812, 0.752, 0.2813, 0.873, 0.2666, 0.873, 0.2812, 0.752, 0.2812, 0.873, 0.2959, 0.873, 0.2959, 0.752, 0.2959, 0.873, 0.2813, 0.873, 0.252, 0.752, 0.252, 0.873, 0.2666, 0.873, 0.3105, 0.752, 0.3105, 0.873, 0.2959, 0.873, 0.2666, 0.752, 0.2666, 0.873, 0.252, 0.873, 0.2813, 0.752, 0.2813, 0.873, 0.2959, 0.873, 0.2812, 0.752, 0.2812, 0.873, 0.2666, 0.873, 0.2666, 0.752, 0.2666, 0.873, 0.2812, 0.873, 0.252, 0.752, 0.252, 0.873, 0.2666, 0.873, 0.2959, 0.752, 0.2959, 0.873, 0.2812, 0.873, 0.2959, 0.752, 0.2959, 0.873, 0.3105, 0.873, 0.2813, 0.752, 0.2813, 0.873, 0.2959, 0.873, 0.2666, 0.752, 0.2666, 0.873, 0.252, 0.873, 0.2959, 0.752, 0.2959, 0.873, 0.2812, 0.873, 0.2666, 0.752, 0.2666, 0.873, 0.2812, 0.873, 0.3105, 0.752, 0.3105, 0.873, 0.2959, 0.873, 0.2666, 0.752, 0.2666, 0.873, 0.252, 0.873, 0.2959, 0.752, 0.2959, 0.873, 0.3105, 0.873, 0.2813, 0.752, 0.2812, 0.873, 0.2666, 0.873, 0.2666, 0.752, 0.2666, 0.873, 0.2813, 0.873, 0.2959, 0.752, 0.2959, 0.873, 0.2812, 0.873, 0.252, 0.752, 0.252, 0.873, 0.2666, 0.873, 0.2959, 0.752, 0.2959, 0.873, 0.3105, 0.873, 0.2666, 0.752, 0.2666, 0.873, 0.252, 0.873, 0.3105, 0.752, 0.3105, 0.873, 0.2959, 0.873, 0.2812, 0.752, 0.2812, 0.873, 0.2959, 0.873, 0.2666, 0.752, 0.2666, 0.873, 0.2813, 0.873, 0.2812, 0.752, 0.2812, 0.873, 0.2666])
_uv.active_render = True
_uv = me_colobotmesh.uv_layers.new(name='UV_2')
_uv.uv.foreach_set('vector', [0.0, 0.0, 0.0, 0.0, 0.0, 0.0, 0.0, 0.0, 0.0, 0.0, 0.0, 0.0, 0.0, 0.0, 0.0, 0.0, 0.0, 0.0, 0.0, 0.0, 0.0, 0.0, 0.0, 0.0, 0.0, 0.0, 0.0, 0.0, 0.0, 0.0, 0.0, 0.0, 0.0, 0.0, 0.0, 0.0, 0.0, 0.0, 0.0, 0.0, 0.0, 0.0, 0.0, 0.0, 0.0, 0.0, 0.0, 0.0, 0.0, 0.0, 0.0, 0.0, 0.0, 0.0, 0.0, 0.0, 0.0, 0.0, 0.0, 0.0, 0.0, 0.0, 0.0, 0.0, 0.0, 0.0, 0.0, 0.0, 0.0, 0.0, 0.0, 0.0, 0.0, 0.0, 0.0, 0.0, 0.0, 0.0, 0.0, 0.0, 0.0, 0.0, 0.0, 0.0, 0.0, 0.0, 0.0, 0.0, 0.0, 0.0, 0.0, 0.0, 0.0, 0.0, 0.0, 0.0, 0.0, 0.0, 0.0, 0.0, 0.0, 0.0, 0.0, 0.0, 0.0, 0.0, 0.0, 0.0, 0.0, 0.0, 0.0, 0.0, 0.0, 0.0, 0.0, 0.0, 0.0, 0.0, 0.0, 0.0, 0.0, 0.0, 0.0, 0.0, 0.0, 0.0, 0.0, 0.0, 0.0, 0.0, 0.0, 0.0, 0.0, 0.0, 0.0, 0.0, 0.0, 0.0, 0.0, 0.0, 0.0, 0.0, 0.0, 0.0, 0.0, 0.0, 0.0, 0.0, 0.0, 0.0, 0.0, 0.0, 0.0, 0.0, 0.0, 0.0, 0.0, 0.0, 0.0, 0.0, 0.0, 0.0, 0.0, 0.0, 0.0, 0.0, 0.0, 0.0, 0.0, 0.0, 0.0, 0.0, 0.0, 0.0, 0.0, 0.0, 0.0, 0.0, 0.0, 0.0, 0.0, 0.0, 0.0, 0.0, 0.0, 0.0, 0.0, 0.0, 0.0, 0.0, 0.0, 0.0, 0.0, 0.0, 0.0, 0.0, 0.0, 0.0, 0.0, 0.0, 0.0, 0.0, 0.0, 0.0, 0.0, 0.0, 0.0, 0.0, 0.0, 0.0, 0.0, 0.0, 0.0, 0.0, 0.0, 0.0, 0.0, 0.0, 0.0, 0.0, 0.0, 0.0, 0.0, 0.0, 0.0, 0.0, 0.0, 0.0, 0.0, 0.0, 0.0, 0.0, 0.0, 0.0, 0.0, 0.0, 0.0, 0.0, 0.0, 0.0, 0.0, 0.0, 0.0, 0.0, 0.0, 0.0, 0.0, 0.0, 0.0, 0.0, 0.0, 0.0, 0.0, 0.0, 0.0, 0.0, 0.0, 0.0, 0.0, 0.0, 0.0, 0.0, 0.0, 0.0, 0.0, 0.0, 0.0, 0.0, 0.0, 0.0, 0.0, 0.0, 0.0, 0.0, 0.0, 0.0, 0.0, 0.0, 0.0, 0.0, 0.0, 0.0, 0.0, 0.0, 0.0, 0.0, 0.0, 0.0, 0.0, 0.0, 0.0, 0.0, 0.0, 0.0, 0.0, 0.0, 0.0, 0.0, 0.0, 0.0, 0.0, 0.0, 0.0, 0.0, 0.0, 0.0, 0.0, 0.0, 0.0, 0.0, 0.0, 0.0, 0.0, 0.0, 0.0, 0.0, 0.0, 0.0, 0.0, 0.0, 0.0, 0.0, 0.0, 0.0, 0.0, 0.0, 0.0, 0.0, 0.0, 0.0, 0.0, 0.0, 0.0, 0.0, 0.0, 0.0, 0.0, 0.0, 0.0, 0.0, 0.0, 0.0, 0.0, 0.0, 0.0, 0.0, 0.0, 0.0, 0.0, 0.0, 0.0, 0.0, 0.0, 0.0, 0.0, 0.0, 0.0, 0.0, 0.0, 0.0, 0.0, 0.0, 0.0, 0.0, 0.0, 0.0, 0.0, 0.0, 0.0, 0.0, 0.0, 0.0, 0.0, 0.0, 0.0, 0.0, 0.0, 0.0, 0.0, 0.0, 0.0, 0.0, 0.0, 0.0, 0.0, 0.0, 0.0, 0.0, 0.0, 0.0, 0.0, 0.0, 0.0, 0.0, 0.0, 0.0, 0.0, 0.0, 0.0, 0.0, 0.0, 0.0, 0.0, 0.0, 0.0, 0.0, 0.0, 0.0, 0.0, 0.0, 0.0, 0.0, 0.0, 0.0, 0.0, 0.0, 0.0, 0.0, 0.0, 0.0, 0.0, 0.0, 0.0, 0.0, 0.0, 0.0, 0.0, 0.0, 0.0, 0.0, 0.0, 0.0, 0.0, 0.0, 0.0, 0.0, 0.0, 0.0, 0.0, 0.0, 0.0, 0.0, 0.0, 0.0, 0.0, 0.0, 0.0, 0.0, 0.0, 0.0, 0.0, 0.0, 0.0, 0.0, 0.0, 0.0, 0.0, 0.0, 0.0, 0.0, 0.0, 0.0, 0.0, 0.0, 0.0, 0.0, 0.0, 0.0, 0.0, 0.0, 0.0, 0.0, 0.0, 0.0, 0.0, 0.0, 0.0, 0.0, 0.0, 0.0, 0.0, 0.0, 0.0, 0.0, 0.0, 0.0, 0.0, 0.0, 0.0, 0.0, 0.0, 0.0, 0.0, 0.0, 0.0, 0.0, 0.0, 0.0, 0.0, 0.0, 0.0, 0.0, 0.0, 0.0, 0.0, 0.0, 0.0, 0.0, 0.0, 0.0, 0.0, 0.0, 0.0, 0.0, 0.0, 0.0, 0.0, 0.0, 0.0, 0.0, 0.0, 0.0, 0.0, 0.0, 0.0, 0.0, 0.0, 0.0, 0.0, 0.0, 0.0, 0.0, 0.0, 0.0, 0.0, 0.0, 0.0, 0.0, 0.0, 0.0, 0.0, 0.0, 0.0, 0.0, 0.0, 0.0, 0.0, 0.0, 0.0, 0.0, 0.0, 0.0, 0.0, 0.0, 0.0, 0.0, 0.0, 0.0, 0.0, 0.0, 0.0, 0.0, 0.0, 0.0, 0.0, 0.0, 0.0, 0.0, 0.0, 0.0, 0.0, 0.0, 0.0, 0.0, 0.0, 0.0, 0.0, 0.0, 0.0, 0.0, 0.0, 0.0, 0.0, 0.0, 0.0, 0.0, 0.0, 0.0, 0.0, 0.0, 0.0, 0.0, 0.0, 0.0, 0.0, 0.0, 0.0, 0.0, 0.0, 0.0, 0.0, 0.0, 0.0, 0.0, 0.0, 0.0, 0.0, 0.0, 0.0, 0.0, 0.0, 0.0, 0.0, 0.0, 0.0, 0.0, 0.0, 0.0, 0.0, 0.0, 0.0, 0.0, 0.0, 0.0, 0.0, 0.0, 0.0, 0.0, 0.0, 0.0, 0.0, 0.0, 0.0, 0.0, 0.0, 0.0, 0.0, 0.0, 0.0, 0.0, 0.0, 0.0, 0.0, 0.0, 0.0, 0.0, 0.0, 0.0, 0.0, 0.0, 0.0, 0.0, 0.0, 0.0, 0.0, 0.0, 0.0, 0.0, 0.0, 0.0, 0.0, 0.0, 0.0, 0.0, 0.0, 0.0, 0.0, 0.0, 0.0, 0.0, 0.0, 0.0, 0.0, 0.0, 0.0, 0.0, 0.0, 0.0, 0.0, 0.0, 0.0, 0.0, 0.0, 0.0, 0.0, 0.0, 0.0, 0.0, 0.0, 0.0, 0.0, 0.0, 0.0, 0.0, 0.0, 0.0, 0.0, 0.0, 0.0, 0.0, 0.0, 0.0, 0.0, 0.0, 0.0, 0.0, 0.0, 0.0, 0.0, 0.0, 0.0, 0.0, 0.0, 0.0, 0.0, 0.0, 0.0, 0.0, 0.0, 0.0, 0.0, 0.0, 0.0, 0.0, 0.0, 0.0, 0.0, 0.0, 0.0, 0.0, 0.0, 0.0, 0.0, 0.0, 0.0, 0.0, 0.0, 0.0, 0.0, 0.0, 0.0, 0.0, 0.0, 0.0, 0.0, 0.0, 0.0, 0.0, 0.0, 0.0, 0.0, 0.0, 0.0, 0.0, 0.0, 0.0, 0.0, 0.0, 0.0, 0.0, 0.0, 0.0, 0.0, 0.0, 0.0, 0.0, 0.0, 0.0])
_ca = me_colobotmesh.color_attributes.new('Col', 'BYTE_COLOR', 'CORNER')
_ca.data.foreach_set('color', [1.0, 1.0, 1.0, 1.0, 1.0, 1.0, 1.0, 1.0, 1.0, 1.0, 1.0, 1.0, 1.0, 1.0, 1.0, 1.0, 1.0, 1.0, 1.0, 1.0, 1.0, 1.0, 1.0, 1.0, 1.0, 1.0, 1.0, 1.0, 1.0, 1.0, 1.0, 1.0, 1.0, 1.0, 1.0, 1.0, 1.0, 1.0, 1.0, 1.0, 1.0, 1.0, 1.0, 1.0, 1.0, 1.0, 1.0, 1.0, 1.0, 1.0, 1.0, 1.0, 1.0, 1.0, 1.0, 1.0, 1.0, 1.0, 1.0, 1.0, 1.0, 1.0, 1.0, 1.0, 1.0, 1.0, 1.0, 1.0, 1.0, 1.0, 1.0, 1.0, 1.0, 1.0, 1.0, 1.0, 1.0, 1.0, 1.0, 1.0, 1.0, 1.0, 1.0, 1.0, 1.0, 1.0, 1.0, 1.0, 1.0, 1.0, 1.0, 1.0, 1.0, 1.0, 1.0, 1.0, 1.0, 1.0, 1.0, 1.0, 1.0, 1.0, 1.0, 1.0, 1.0, 1.0, 1.0, 1.0, 1.0, 1.0, 1.0, 1.0, 1.0, 1.0, 1.0, 1.0, 1.0, 1.0, 1.0, 1.0, 1.0, 1.0, 1.0, 1.0, 1.0, 1.0, 1.0, 1.0, 1.0, 1.0, 1.0, 1.0, 1.0, 1.0, 1.0, 1.0, 1.0, 1.0, 1.0, 1.0, 1.0, 1.0, 1.0, 1.0, 1.0, 1.0, 1.0, 1.0, 1.0, 1.0, 1.0, 1.0, 1.0, 1.0, 1.0, 1.0, 1.0, 1.0, 1.0, 1.0, 1.0, 1.0, 1.0, 1.0, 1.0, 1.0, 1.0, 1.0, 1.0, 1.0, 1.0, 1.0, 1.0, 1.0, 1.0, 1.0, 1.0, 1.0, 1.0, 1.0, 1.0, 1.0, 1.0, 1.0, 1.0, 1.0, 1.0, 1.0, 1.0, 1.0, 1.0, 1.0, 1.0, 1.0, 1.0, 1.0, 1.0, 1.0, 1.0, 1.0, 1.0, 1.0, 1.0, 1.0, 1.0, 1.0, 1.0, 1.0, 1.0, 1.0, 1.0, 1.0, 1.0, 1.0, 1.0, 1.0, 1.0, 1.0, 1.0, 1.0, 1.0, 1.0, 1.0, 1.0, 1.0, 1.0, 1.0, 1.0, 1.0, 1.0, 1.0, 1.0, 1.0, 1.0, 1.0, 1.0, 1.0, 1.0, 1.0, 1.0, 1.0, 1.0, 1.0, 1.0, 1.0, 1.0, 1.0, 1.0, 1.0, 1.0, 1.0, 1.0, 1.0, 1.0, 1.0, 1.0, 1.0, 1.0, 1.0, 1.0, 1.0, 1.0, 1.0, 1.0, 1.0, 1.0, 1.0, 1.0, 1.0, 1.0, 1.0, 1.0, 1.0, 1.0, 1.0, 1.0, 1.0, 1.0, 1.0, 1.0, 1.0, 1.0, 1.0, 1.0, 1.0, 1.0, 1.0, 1.0, 1.0, 1.0, 1.0, 1.0, 1.0, 1.0, 1.0, 1.0, 1.0, 1.0, 1.0, 1.0, 1.0, 1.0, 1.0, 1.0, 1.0, 1.0, 1.0, 1.0, 1.0, 1.0, 1.0, 1.0, 1.0, 1.0, 1.0, 1.0, 1.0, 1.0, 1.0, 1.0, 1.0, 1.0, 1.0, 1.0, 1.0, 1.0, 1.0, 1.0, 1.0, 1.0, 1.0, 1.0, 1.0, 1.0, 1.0, 1.0, 1.0, 1.0, 1.0, 1.0, 1.0, 1.0, 1.0, 1.0, 1.0, 1.0, 1.0, 1.0, 1.0, 1.0, 1.0, 1.0, 1.0, 1.0, 1.0, 1.0, 1.0, 1.0, 1.0, 1.0, 1.0, 1.0, 1.0, 1.0, 1.0, 1.0, 1.0, 1.0, 1.0, 1.0, 1.0, 1.0, 1.0, 1.0, 1.0, 1.0, 1.0, 1.0, 1.0, 1.0, 1.0, 1.0, 1.0, 1.0, 1.0, 1.0, 1.0, 1.0, 1.0, 1.0, 1.0, 1.0, 1.0, 1.0, 1.0, 1.0, 1.0, 1.0, 1.0, 1.0, 1.0, 1.0, 1.0, 1.0, 1.0, 1.0, 1.0, 1.0, 1.0, 1.0, 1.0, 1.0, 1.0, 1.0, 1.0, 1.0, 1.0, 1.0, 1.0, 1.0, 1.0, 1.0, 1.0, 1.0, 1.0, 1.0, 1.0, 1.0, 1.0, 1.0, 1.0, 1.0, 1.0, 1.0, 1.0, 1.0, 1.0, 1.0, 1.0, 1.0, 1.0, 1.0, 1.0, 1.0, 1.0, 1.0, 1.0, 1.0, 1.0, 1.0, 1.0, 1.0, 1.0, 1.0, 1.0, 1.0, 1.0, 1.0, 1.0, 1.0, 1.0, 1.0, 1.0, 1.0, 1.0, 1.0, 1.0, 1.0, 1.0, 1.0, 1.0, 1.0, 1.0, 1.0, 1.0, 1.0, 1.0, 1.0, 1.0, 1.0, 1.0, 1.0, 1.0, 1.0, 1.0, 1.0, 1.0, 1.0, 1.0, 1.0, 1.0, 1.0, 1.0, 1.0, 1.0, 1.0, 1.0, 1.0, 1.0, 1.0, 1.0, 1.0, 1.0, 1.0, 1.0, 1.0, 1.0, 1.0, 1.0, 1.0, 1.0, 1.0, 1.0, 1.0, 1.0, 1.0, 1.0, 1.0, 1.0, 1.0, 1.0, 1.0, 1.0, 1.0, 1.0, 1.0, 1.0, 1.0, 1.0, 1.0, 1.0, 1.0, 1.0, 1.0, 1.0, 1.0, 1.0, 1.0, 1.0, 1.0, 1.0, 1.0, 1.0, 1.0, 1.0, 1.0, 1.0, 1.0, 1.0, 1.0, 1.0, 1.0, 1.0, 1.0, 1.0, 1.0, 1.0, 1.0, 1.0, 1.0, 1.0, 1.0, 1.0, 1.0, 1.0, 1.0, 1.0, 1.0, 1.0, 1.0, 1.0, 1.0, 1.0, 1.0, 1.0, 1.0, 1.0, 1.0, 1.0, 1.0, 1.0, 1.0, 1.0, 1.0, 1.0, 1.0, 1.0, 1.0, 1.0, 1.0, 1.0, 1.0, 1.0, 1.0, 1.0, 1.0, 1.0, 1.0, 1.0, 1.0, 1.0, 1.0, 1.0, 1.0, 1.0, 1.0, 1.0, 1.0, 1.0, 1.0, 1.0, 1.0, 1.0, 1.0, 1.0, 1.0, 1.0, 1.0, 1.0, 1.0, 1.0, 1.0, 1.0, 1.0, 1.0, 1.0, 1.0, 1.0, 1.0, 1.0, 1.0, 1.0, 1.0, 1.0, 1.0, 1.0, 1.0, 1.0, 1.0, 1.0, 1.0, 1.0, 1.0, 1.0, 1.0, 1.0, 1.0, 1.0, 1.0, 1.0, 1.0, 1.0, 1.0, 1.0, 1.0, 1.0, 1.0, 1.0, 1.0, 1.0, 1.0, 1.0, 1.0, 1.0, 1.0, 1.0, 1.0, 1.0, 1.0, 1.0, 1.0, 1.0, 1.0, 1.0, 1.0, 1.0, 1.0, 1.0, 1.0, 1.0, 1.0, 1.0, 1.0, 1.0, 1.0, 1.0, 1.0, 1.0, 1.0, 1.0, 1.0, 1.0, 1.0, 1.0, 1.0, 1.0, 1.0, 1.0, 1.0, 1.0, 1.0, 1.0, 1.0, 1.0, 1.0, 1.0, 1.0, 1.0, 1.0, 1.0, 1.0, 1.0, 1.0, 1.0, 1.0, 1.0, 1.0, 1.0, 1.0, 1.0, 1.0, 1.0, 1.0, 1.0, 1.0, 1.0, 1.0, 1.0, 1.0, 1.0, 1.0, 1.0, 1.0, 1.0, 1.0, 1.0, 1.0, 1.0, 1.0, 1.0, 1.0, 1.0, 1.0, 1.0, 1.0, 1.0, 1.0, 1.0, 1.0, 1.0, 1.0, 1.0, 1.0, 1.0, 1.0, 1.0, 1.0, 1.0, 1.0, 1.0, 1.0, 1.0, 1.0, 1.0, 1.0, 1.0, 1.0, 1.0, 1.0, 1.0, 1.0, 1.0, 1.0, 1.0, 1.0, 1.0, 1.0, 1.0, 1.0, 1.0, 1.0, 1.0, 1.0, 1.0, 1.0, 1.0, 1.0, 1.0, 1.0, 1.0, 1.0, 1.0, 1.0, 1.0, 1.0, 1.0, 1.0, 1.0, 1.0, 1.0, 1.0, 1.0, 1.0, 1.0, 1.0, 1.0, 1.0, 1.0, 1.0, 1.0, 1.0, 1.0, 1.0, 1.0, 1.0, 1.0, 1.0, 1.0, 1.0, 1.0, 1.0, 1.0, 1.0, 1.0, 1.0, 1.0, 1.0, 1.0, 1.0, 1.0, 1.0, 1.0, 1.0, 1.0, 1.0, 1.0, 1.0, 1.0, 1.0, 1.0, 1.0, 1.0, 1.0, 1.0, 1.0, 1.0, 1.0, 1.0, 1.0, 1.0, 1.0, 1.0, 1.0, 1.0, 1.0, 1.0, 1.0, 1.0, 1.0, 1.0, 1.0, 1.0, 1.0, 1.0, 1.0, 1.0, 1.0, 1.0, 1.0, 1.0, 1.0, 1.0, 1.0, 1.0, 1.0, 1.0, 1.0, 1.0, 1.0, 1.0, 1.0, 1.0, 1.0, 1.0, 1.0, 1.0, 1.0, 1.0, 1.0, 1.0, 1.0, 1.0, 1.0, 1.0, 1.0, 1.0, 1.0, 1.0, 1.0, 1.0, 1.0, 1.0, 1.0, 1.0, 1.0, 1.0, 1.0, 1.0, 1.0, 1.0, 1.0, 1.0, 1.0, 1.0, 1.0, 1.0, 1.0, 1.0, 1.0, 1.0, 1.0, 1.0, 1.0, 1.0, 1.0, 1.0, 1.0, 1.0, 1.0, 1.0, 1.0, 1.0, 1.0, 1.0, 1.0, 1.0, 1.0, 1.0, 1.0, 1.0, 1.0, 1.0, 1.0, 1.0, 1.0, 1.0, 1.0, 1.0, 1.0, 1.0, 1.0, 1.0, 1.0, 1.0, 1.0, 1.0, 1.0, 1.0, 1.0, 1.0, 1.0, 1.0, 1.0, 1.0, 1.0, 1.0, 1.0, 1.0, 1.0, 1.0, 1.0, 1.0, 1.0, 1.0, 1.0, 1.0, 1.0, 1.0, 1.0, 1.0, 1.0, 1.0, 1.0, 1.0, 1.0, 1.0, 1.0, 1.0, 1.0, 1.0, 1.0, 1.0, 1.0, 1.0, 1.0, 1.0, 1.0, 1.0, 1.0, 1.0, 1.0, 1.0, 1.0, 1.0, 1.0, 1.0, 1.0, 1.0, 1.0, 1.0, 1.0, 1.0, 1.0, 1.0, 1.0, 1.0, 1.0, 1.0, 1.0, 1.0, 1.0, 1.0, 1.0, 1.0, 1.0, 1.0, 1.0, 1.0, 1.0, 1.0, 1.0, 1.0, 1.0, 1.0, 1.0, 1.0, 1.0, 1.0, 1.0, 1.0, 1.0, 1.0, 1.0, 1.0, 1.0, 1.0, 1.0, 1.0, 1.0, 1.0, 1.0, 1.0, 1.0, 1.0, 1.0, 1.0, 1.0, 1.0, 1.0, 1.0, 1.0, 1.0, 1.0, 1.0, 1.0, 1.0, 1.0, 1.0, 1.0, 1.0, 1.0, 1.0, 1.0, 1.0, 1.0, 1.0, 1.0, 1.0, 1.0, 1.0, 1.0, 1.0, 1.0, 1.0, 1.0, 1.0, 1.0, 1.0, 1.0, 1.0, 1.0, 1.0, 1.0, 1.0, 1.0, 1.0, 1.0, 1.0, 1.0, 1.0, 1.0, 1.0, 1.0, 1.0, 1.0, 1.0, 1.0, 1.0, 1.0, 1.0, 1.0, 1.0, 1.0, 1.0, 1.0, 1.0, 1.0, 1.0, 1.0, 1.0, 1.0, 1.0, 1.0, 1.0, 1.0, 1.0, 1.0, 1.0, 1.0, 1.0, 1.0, 1.0, 1.0, 1.0, 1.0, 1.0, 1.0, 1.0, 1.0, 1.0, 1.0, 1.0, 1.0, 1.0, 1.0, 1.0, 1.0, 1.0, 1.0, 1.0, 1.0, 1.0, 1.0, 1.0, 1.0, 1.0, 1.0, 1.0, 1.0, 1.0, 1.0, 1.0, 1.0, 1.0, 1.0, 1.0, 1.0, 1.0, 1.0, 1.0, 1.0, 1.0, 1.0, 1.0, 1.0, 1.0, 1.0, 1.0, 1.0, 1.0, 1.0, 1.0, 1.0, 1.0, 1.0, 1.0, 1.0, 1.0, 1.0, 1.0, 1.0, 1.0, 1.0, 1.0, 1.0, 1.0, 1.0, 1.0, 1.0, 1.0, 1.0, 1.0, 1.0, 1.0, 1.0, 1.0, 1.0, 1.0, 1.0, 1.0, 1.0, 1.0, 1.0, 1.0, 1.0, 1.0, 1.0, 1.0, 1.0, 1.0, 1.0, 1.0, 1.0, 1.0, 1.0, 1.0, 1.0, 1.0, 1.0, 1.0, 1.0, 1.0, 1.0, 1.0, 1.0, 1.0, 1.0, 1.0, 1.0, 1.0, 1.0, 1.0, 1.0, 1.0, 1.0, 1.0, 1.0, 1.0, 1.0, 1.0, 1.0, 1.0, 1.0, 1.0, 1.0, 1.0, 1.0, 1.0, 1.0, 1.0, 1.0, 1.0, 1.0, 1.0, 1.0, 1.0, 1.0, 1.0, 1.0, 1.0, 1.0, 1.0, 1.0, 1.0, 1.0, 1.0, 1.0, 1.0, 1.0, 1.0, 1.0, 1.0, 1.0, 1.0, 1.0, 1.0, 1.0, 1.0, 1.0, 1.0, 1.0, 1.0, 1.0, 1.0, 1.0, 1.0, 1.0, 1.0, 1.0, 1.0, 1.0, 1.0, 1.0, 1.0, 1.0, 1.0, 1.0, 1.0, 1.0, 1.0, 1.0, 1.0, 1.0, 1.0, 1.0, 1.0, 1.0, 1.0, 1.0, 1.0, 1.0, 1.0, 1.0, 1.0, 1.0, 1.0, 1.0, 1.0, 1.0, 1.0, 1.0, 1.0, 1.0, 1.0, 1.0, 1.0, 1.0, 1.0, 1.0, 1.0, 1.0, 1.0, 1.0, 1.0, 1.0, 1.0, 1.0, 1.0, 1.0, 1.0, 1.0, 1.0, 1.0, 1.0, 1.0, 1.0, 1.0, 1.0, 1.0, 1.0, 1.0, 1.0, 1.0, 1.0, 1.0, 1.0, 1.0, 1.0, 1.0, 1.0, 1.0, 1.0, 1.0, 1.0, 1.0, 1.0, 1.0, 1.0, 1.0, 1.0, 1.0, 1.0, 1.0, 1.0, 1.0, 1.0, 1.0, 1.0, 1.0, 1.0, 1.0, 1.0, 1.0, 1.0, 1.0, 1.0, 1.0, 1.0, 1.0, 1.0, 1.0, 1.0, 1.0, 1.0, 1.0, 1.0, 1.0, 1.0, 1.0, 1.0, 1.0, 1.0, 1.0, 1.0, 1.0, 1.0, 1.0, 1.0, 1.0, 1.0, 1.0, 1.0, 1.0, 1.0, 1.0, 1.0, 1.0, 1.0, 1.0, 1.0, 1.0, 1.0, 1.0, 1.0, 1.0, 1.0, 1.0, 1.0, 1.0, 1.0, 1.0, 1.0, 1.0, 1.0, 1.0, 1.0, 1.0, 1.0, 1.0, 1.0, 1.0, 1.0, 1.0, 1.0, 1.0, 1.0, 1.0, 1.0, 1.0, 1.0, 1.0, 1.0, 1.0, 1.0, 1.0, 1.0, 1.0, 1.0, 1.0, 1.0, 1.0, 1.0, 1.0, 1.0, 1.0, 1.0, 1.0, 1.0, 1.0, 1.0, 1.0, 1.0, 1.0, 1.0, 1.0, 1.0, 1.0, 1.0, 1.0, 1.0, 1.0, 1.0, 1.0, 1.0, 1.0, 1.0, 1.0, 1.0, 1.0, 1.0, 1.0, 1.0, 1.0, 1.0, 1.0, 1.0, 1.0, 1.0, 1.0, 1.0, 1.0, 1.0, 1.0, 1.0, 1.0, 1.0, 1.0, 1.0, 1.0, 1.0, 1.0, 1.0, 1.0, 1.0, 1.0, 1.0, 1.0, 1.0, 1.0, 1.0, 1.0, 1.0, 1.0, 1.0, 1.0, 1.0])
me_colobotmesh.materials.append(mat_colobotmesh_mat_1)
me_colobotmesh.materials.append(mat_colobotmesh_mat_2)
me_colobotmesh.materials.append(mat_colobotmesh_mat_3)
me_colobotmesh.use_remesh_preserve_volume = False
me_colobotmesh.use_remesh_preserve_attributes = False
me_colobotmesh.use_mirror_vertex_groups = False
me_colobotmesh.update()

# ---- objects
ob_colobotmesh_1_001 = bpy.data.objects.new('ColobotMesh_1.001', me_colobotmesh__001)
ob_colobotmesh_1 = bpy.data.objects.new('ColobotMesh_1', me_colobotmesh)

# ---- transforms, parenting, visibility, modifiers, constraints
ob_colobotmesh_1_001.location = (0.0, 0.0, 0.0)
ob_colobotmesh_1_001.rotation_euler = (1.571, 0.0, 0.0)
ob_colobotmesh_1_001.lineart.crease_threshold = 0.0
_m = ob_colobotmesh_1_001.modifiers.new('EdgeSplit', 'EDGE_SPLIT')
ob_colobotmesh_1.location = (0.0, 0.0, 0.0)
ob_colobotmesh_1.rotation_euler = (1.571, 0.0, 0.0)
ob_colobotmesh_1.lineart.crease_threshold = 0.0
_m = ob_colobotmesh_1.modifiers.new('EdgeSplit', 'EDGE_SPLIT')

# ---- collection membership
col_collection_1.objects.link(ob_colobotmesh_1_001)
col_collection_1.objects.link(ob_colobotmesh_1)

# ---- scene / render settings (as saved in the file)
scene.frame_start = 1; scene.frame_end = 250; scene.frame_set(1)
scene.render.engine = 'BLENDER_EEVEE_NEXT'
scene.render.resolution_percentage = 50
scene.render.dither_intensity = 0.0
scene.cycles.use_denoising = False
scene.cycles.samples = 10
scene.cycles.sampling_pattern = 'TABULATED_SOBOL'
scene.cycles.light_sampling_threshold = 0.0
scene.cycles.use_adaptive_sampling = False
scene.cycles.use_light_tree = False
scene.cycles.blur_glossy = 0.0
scene.cycles.pixel_filter_type = 'GAUSSIAN'
scene.cycles.sample_clamp_indirect = 0.0
scene.view_settings.view_transform = 'Standard'
bpy.context.view_layer.update()

# ---- added for rendering (the .blend has no active camera and no usable light): camera, sun
cam_auto = bpy.data.cameras.new('AutoCamera')
cam_auto.lens = 50.0
cam_auto.sensor_width = 36.0
cam_auto.clip_end = 1000.0
ob_auto_camera = bpy.data.objects.new('AutoCamera', cam_auto)
scene.collection.objects.link(ob_auto_camera)
ob_auto_camera.location = (2.81193, -3.01681, 2.46456)
ob_auto_camera.rotation_euler = (1.09748, -7.21219e-08, 0.694738)
scene.camera = ob_auto_camera
light_auto_sun = bpy.data.lights.new('AutoSun', 'SUN')
light_auto_sun.energy = 3.0
light_auto_sun.angle = 0.0523599
ob_auto_sun = bpy.data.objects.new('AutoSun', light_auto_sun)
scene.collection.objects.link(ob_auto_sun)
ob_auto_sun.rotation_euler = (0.872665, 0.174533, 0.523599)
bpy.context.view_layer.update()
